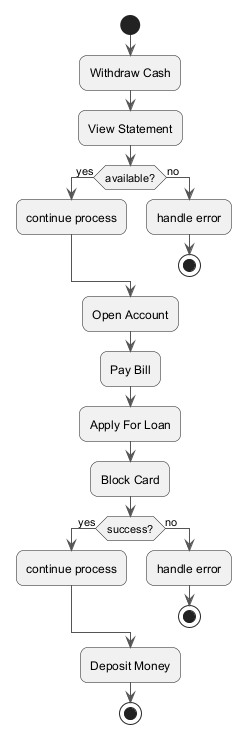

The diagram above was rendered by PlantUML. Its source (embedded in the PNG):
@startuml
skinparam backgroundColor #FFFFFF
skinparam roundCorner 15
skinparam ArrowColor #555555
start
:Withdraw Cash;
:View Statement;
if (available?) then (yes)
:continue process;
else (no)
:handle error;
stop
endif
:Open Account;
:Pay Bill;
:Apply For Loan;
:Block Card;
if (success?) then (yes)
:continue process;
else (no)
:handle error;
stop
endif
:Deposit Money;
stop
@enduml